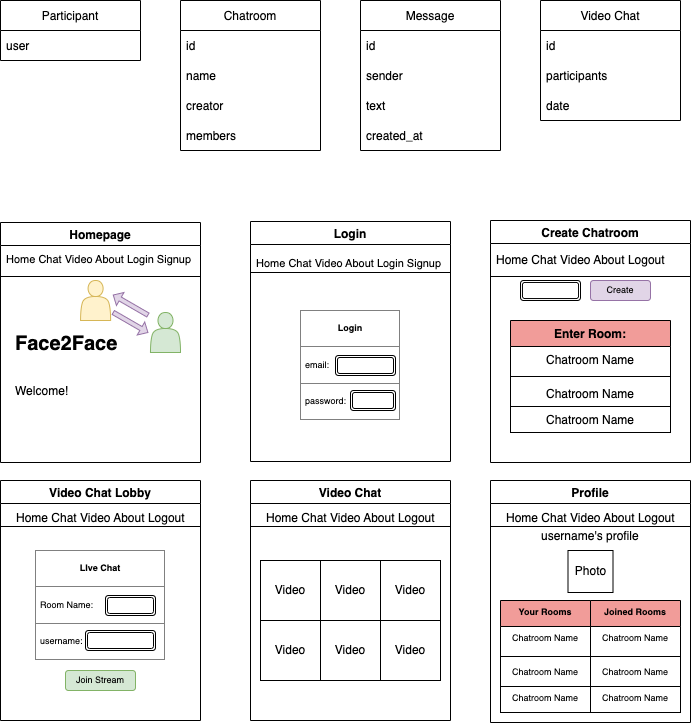

The diagram above was exported from draw.io. Its source (the exported page's mxGraphModel, read from the mxfile embedded in the PNG):
<mxGraphModel dx="1320" dy="1825" grid="1" gridSize="10" guides="1" tooltips="1" connect="1" arrows="1" fold="1" page="1" pageScale="1" pageWidth="850" pageHeight="1100" math="0" shadow="0">
  <root>
    <mxCell id="0" />
    <mxCell id="1" parent="0" />
    <mxCell id="x98DHwR3OfNyOwVkAs5U-1" value="Participant" style="swimlane;fontStyle=0;childLayout=stackLayout;horizontal=1;startSize=30;horizontalStack=0;resizeParent=1;resizeParentMax=0;resizeLast=0;collapsible=1;marginBottom=0;" parent="1" vertex="1">
      <mxGeometry x="40" y="-1080" width="140" height="60" as="geometry">
        <mxRectangle x="40" y="-1080" width="70" height="30" as="alternateBounds" />
      </mxGeometry>
    </mxCell>
    <mxCell id="x98DHwR3OfNyOwVkAs5U-2" value="user" style="text;strokeColor=none;fillColor=none;align=left;verticalAlign=middle;spacingLeft=4;spacingRight=4;overflow=hidden;points=[[0,0.5],[1,0.5]];portConstraint=eastwest;rotatable=0;" parent="x98DHwR3OfNyOwVkAs5U-1" vertex="1">
      <mxGeometry y="30" width="140" height="30" as="geometry" />
    </mxCell>
    <mxCell id="x98DHwR3OfNyOwVkAs5U-5" value="Chatroom" style="swimlane;fontStyle=0;childLayout=stackLayout;horizontal=1;startSize=30;horizontalStack=0;resizeParent=1;resizeParentMax=0;resizeLast=0;collapsible=1;marginBottom=0;" parent="1" vertex="1">
      <mxGeometry x="220" y="-1080" width="140" height="150" as="geometry" />
    </mxCell>
    <mxCell id="x98DHwR3OfNyOwVkAs5U-6" value="id" style="text;strokeColor=none;fillColor=none;align=left;verticalAlign=middle;spacingLeft=4;spacingRight=4;overflow=hidden;points=[[0,0.5],[1,0.5]];portConstraint=eastwest;rotatable=0;" parent="x98DHwR3OfNyOwVkAs5U-5" vertex="1">
      <mxGeometry y="30" width="140" height="30" as="geometry" />
    </mxCell>
    <mxCell id="x98DHwR3OfNyOwVkAs5U-7" value="name" style="text;strokeColor=none;fillColor=none;align=left;verticalAlign=middle;spacingLeft=4;spacingRight=4;overflow=hidden;points=[[0,0.5],[1,0.5]];portConstraint=eastwest;rotatable=0;" parent="x98DHwR3OfNyOwVkAs5U-5" vertex="1">
      <mxGeometry y="60" width="140" height="30" as="geometry" />
    </mxCell>
    <mxCell id="x98DHwR3OfNyOwVkAs5U-8" value="creator" style="text;strokeColor=none;fillColor=none;align=left;verticalAlign=middle;spacingLeft=4;spacingRight=4;overflow=hidden;points=[[0,0.5],[1,0.5]];portConstraint=eastwest;rotatable=0;" parent="x98DHwR3OfNyOwVkAs5U-5" vertex="1">
      <mxGeometry y="90" width="140" height="30" as="geometry" />
    </mxCell>
    <mxCell id="qDrwKYW7A3y5T-foO_8F-24" value="members" style="text;strokeColor=none;fillColor=none;align=left;verticalAlign=middle;spacingLeft=4;spacingRight=4;overflow=hidden;points=[[0,0.5],[1,0.5]];portConstraint=eastwest;rotatable=0;" parent="x98DHwR3OfNyOwVkAs5U-5" vertex="1">
      <mxGeometry y="120" width="140" height="30" as="geometry" />
    </mxCell>
    <mxCell id="x98DHwR3OfNyOwVkAs5U-11" value="Homepage" style="swimlane;" parent="1" vertex="1">
      <mxGeometry x="40" y="-858" width="200" height="240" as="geometry" />
    </mxCell>
    <mxCell id="x98DHwR3OfNyOwVkAs5U-15" value="&lt;h1 style=&quot;&quot;&gt;&lt;span style=&quot;background-color: initial; font-size: 20px;&quot;&gt;Face2Face&lt;/span&gt;&lt;/h1&gt;&lt;h1 style=&quot;&quot;&gt;&lt;span style=&quot;font-size: 12px; font-weight: 400;&quot;&gt;Welcome!&lt;/span&gt;&lt;/h1&gt;" style="text;html=1;strokeColor=none;fillColor=none;spacing=5;spacingTop=-20;whiteSpace=wrap;overflow=hidden;rounded=0;" parent="x98DHwR3OfNyOwVkAs5U-11" vertex="1">
      <mxGeometry x="10" y="100" width="180" height="100" as="geometry" />
    </mxCell>
    <mxCell id="x98DHwR3OfNyOwVkAs5U-16" value="" style="line;strokeWidth=1;fillColor=none;align=left;verticalAlign=middle;spacingTop=-1;spacingLeft=3;spacingRight=3;rotatable=0;labelPosition=right;points=[];portConstraint=eastwest;strokeColor=inherit;" parent="x98DHwR3OfNyOwVkAs5U-11" vertex="1">
      <mxGeometry y="50" width="200" height="8" as="geometry" />
    </mxCell>
    <mxCell id="x98DHwR3OfNyOwVkAs5U-18" value="Home Chat Video About Login Signup" style="text;strokeColor=none;fillColor=none;align=left;verticalAlign=top;spacingLeft=4;spacingRight=4;overflow=hidden;rotatable=0;points=[[0,0.5],[1,0.5]];portConstraint=eastwest;labelBackgroundColor=none;fontSize=11;" parent="x98DHwR3OfNyOwVkAs5U-11" vertex="1">
      <mxGeometry y="24" width="200" height="26" as="geometry" />
    </mxCell>
    <mxCell id="x98DHwR3OfNyOwVkAs5U-40" value="" style="shape=actor;whiteSpace=wrap;html=1;labelBackgroundColor=none;fontSize=12;fillColor=#d5e8d4;strokeColor=#82b366;" parent="x98DHwR3OfNyOwVkAs5U-11" vertex="1">
      <mxGeometry x="150" y="90" width="30" height="40" as="geometry" />
    </mxCell>
    <mxCell id="x98DHwR3OfNyOwVkAs5U-41" value="" style="shape=actor;whiteSpace=wrap;html=1;labelBackgroundColor=none;fontSize=12;fillColor=#fff2cc;strokeColor=#d6b656;" parent="x98DHwR3OfNyOwVkAs5U-11" vertex="1">
      <mxGeometry x="80.09" y="58" width="30" height="40" as="geometry" />
    </mxCell>
    <mxCell id="x98DHwR3OfNyOwVkAs5U-44" value="" style="shape=singleArrow;direction=west;whiteSpace=wrap;html=1;labelBackgroundColor=none;fontSize=12;fillColor=#e1d5e7;strokeColor=#9673a6;rotation=30;" parent="x98DHwR3OfNyOwVkAs5U-11" vertex="1">
      <mxGeometry x="110.09" y="75" width="40" height="15" as="geometry" />
    </mxCell>
    <mxCell id="x98DHwR3OfNyOwVkAs5U-46" value="" style="shape=singleArrow;direction=west;whiteSpace=wrap;html=1;labelBackgroundColor=none;fontSize=12;fillColor=#e1d5e7;strokeColor=#9673a6;rotation=-150;" parent="x98DHwR3OfNyOwVkAs5U-11" vertex="1">
      <mxGeometry x="110.09" y="92.5" width="40" height="15" as="geometry" />
    </mxCell>
    <mxCell id="x98DHwR3OfNyOwVkAs5U-12" value="Login" style="swimlane;" parent="1" vertex="1">
      <mxGeometry x="290" y="-859" width="200" height="240" as="geometry" />
    </mxCell>
    <mxCell id="x98DHwR3OfNyOwVkAs5U-37" value="&lt;table border=&quot;1&quot; width=&quot;100%&quot; height=&quot;100%&quot; cellpadding=&quot;4&quot; style=&quot;width:100%;height:100%;border-collapse:collapse;&quot;&gt;&lt;tbody&gt;&lt;tr&gt;&lt;th align=&quot;center&quot;&gt;&lt;b&gt;Login&lt;/b&gt;&lt;/th&gt;&lt;/tr&gt;&lt;tr&gt;&lt;td&gt;email:&lt;/td&gt;&lt;/tr&gt;&lt;tr&gt;&lt;td&gt;password:&lt;/td&gt;&lt;/tr&gt;&lt;/tbody&gt;&lt;/table&gt;" style="text;html=1;strokeColor=none;fillColor=none;overflow=fill;labelBackgroundColor=none;fontSize=9;" parent="x98DHwR3OfNyOwVkAs5U-12" vertex="1">
      <mxGeometry x="50" y="89" width="100" height="110" as="geometry" />
    </mxCell>
    <mxCell id="x98DHwR3OfNyOwVkAs5U-38" value="" style="shape=ext;double=1;rounded=1;whiteSpace=wrap;html=1;labelBackgroundColor=none;fontSize=9;" parent="x98DHwR3OfNyOwVkAs5U-12" vertex="1">
      <mxGeometry x="85" y="134" width="60" height="20" as="geometry" />
    </mxCell>
    <mxCell id="x98DHwR3OfNyOwVkAs5U-39" value="" style="shape=ext;double=1;rounded=1;whiteSpace=wrap;html=1;labelBackgroundColor=none;fontSize=9;" parent="x98DHwR3OfNyOwVkAs5U-12" vertex="1">
      <mxGeometry x="100" y="169" width="45" height="20" as="geometry" />
    </mxCell>
    <mxCell id="IWkvqUl6Qzr81BFUmou3-33" value="Home Chat Video About Login Signup" style="text;strokeColor=none;fillColor=none;align=left;verticalAlign=top;spacingLeft=4;spacingRight=4;overflow=hidden;rotatable=0;points=[[0,0.5],[1,0.5]];portConstraint=eastwest;labelBackgroundColor=none;fontSize=11;" vertex="1" parent="x98DHwR3OfNyOwVkAs5U-12">
      <mxGeometry y="29" width="200" height="26" as="geometry" />
    </mxCell>
    <mxCell id="IWkvqUl6Qzr81BFUmou3-34" value="" style="line;strokeWidth=1;fillColor=none;align=left;verticalAlign=middle;spacingTop=-1;spacingLeft=3;spacingRight=3;rotatable=0;labelPosition=right;points=[];portConstraint=eastwest;strokeColor=inherit;" vertex="1" parent="x98DHwR3OfNyOwVkAs5U-12">
      <mxGeometry y="47" width="200" height="8" as="geometry" />
    </mxCell>
    <mxCell id="x98DHwR3OfNyOwVkAs5U-13" value="Video Chat" style="swimlane;" parent="1" vertex="1">
      <mxGeometry x="290" y="-600" width="200" height="240" as="geometry" />
    </mxCell>
    <mxCell id="x98DHwR3OfNyOwVkAs5U-14" value="Video" style="rounded=0;whiteSpace=wrap;html=1;" parent="x98DHwR3OfNyOwVkAs5U-13" vertex="1">
      <mxGeometry x="10" y="80" width="60" height="60" as="geometry" />
    </mxCell>
    <mxCell id="x98DHwR3OfNyOwVkAs5U-22" value="" style="line;strokeWidth=1;fillColor=none;align=left;verticalAlign=middle;spacingTop=-1;spacingLeft=3;spacingRight=3;rotatable=0;labelPosition=right;points=[];portConstraint=eastwest;strokeColor=inherit;" parent="x98DHwR3OfNyOwVkAs5U-13" vertex="1">
      <mxGeometry y="42" width="200" height="8" as="geometry" />
    </mxCell>
    <mxCell id="x98DHwR3OfNyOwVkAs5U-23" value="Home Chat Video About Logout" style="text;strokeColor=none;fillColor=none;align=left;verticalAlign=top;spacingLeft=4;spacingRight=4;overflow=hidden;rotatable=0;points=[[0,0.5],[1,0.5]];portConstraint=eastwest;labelBackgroundColor=none;" parent="x98DHwR3OfNyOwVkAs5U-13" vertex="1">
      <mxGeometry x="10" y="24" width="190" height="26" as="geometry" />
    </mxCell>
    <mxCell id="IWkvqUl6Qzr81BFUmou3-13" value="Video" style="rounded=0;whiteSpace=wrap;html=1;" vertex="1" parent="x98DHwR3OfNyOwVkAs5U-13">
      <mxGeometry x="130" y="80" width="60" height="60" as="geometry" />
    </mxCell>
    <mxCell id="IWkvqUl6Qzr81BFUmou3-12" value="Video" style="rounded=0;whiteSpace=wrap;html=1;" vertex="1" parent="x98DHwR3OfNyOwVkAs5U-13">
      <mxGeometry x="70" y="80" width="60" height="60" as="geometry" />
    </mxCell>
    <mxCell id="IWkvqUl6Qzr81BFUmou3-14" value="Video" style="rounded=0;whiteSpace=wrap;html=1;" vertex="1" parent="x98DHwR3OfNyOwVkAs5U-13">
      <mxGeometry x="10" y="140" width="60" height="60" as="geometry" />
    </mxCell>
    <mxCell id="IWkvqUl6Qzr81BFUmou3-15" value="Video" style="rounded=0;whiteSpace=wrap;html=1;" vertex="1" parent="x98DHwR3OfNyOwVkAs5U-13">
      <mxGeometry x="130" y="140" width="60" height="60" as="geometry" />
    </mxCell>
    <mxCell id="IWkvqUl6Qzr81BFUmou3-16" value="Video" style="rounded=0;whiteSpace=wrap;html=1;" vertex="1" parent="x98DHwR3OfNyOwVkAs5U-13">
      <mxGeometry x="70" y="140" width="60" height="60" as="geometry" />
    </mxCell>
    <mxCell id="x98DHwR3OfNyOwVkAs5U-25" value="Create Chatroom" style="swimlane;" parent="1" vertex="1">
      <mxGeometry x="530" y="-860" width="200" height="242" as="geometry" />
    </mxCell>
    <mxCell id="x98DHwR3OfNyOwVkAs5U-30" value="" style="line;strokeWidth=1;fillColor=none;align=left;verticalAlign=middle;spacingTop=-1;spacingLeft=3;spacingRight=3;rotatable=0;labelPosition=right;points=[];portConstraint=eastwest;strokeColor=inherit;" parent="x98DHwR3OfNyOwVkAs5U-25" vertex="1">
      <mxGeometry y="52" width="200" height="8" as="geometry" />
    </mxCell>
    <mxCell id="x98DHwR3OfNyOwVkAs5U-36" value="Create" style="rounded=1;whiteSpace=wrap;html=1;labelBackgroundColor=none;fontSize=9;fillColor=#e1d5e7;strokeColor=#9673a6;" parent="x98DHwR3OfNyOwVkAs5U-25" vertex="1">
      <mxGeometry x="100" y="60" width="60" height="20" as="geometry" />
    </mxCell>
    <mxCell id="IWkvqUl6Qzr81BFUmou3-2" value="" style="shape=ext;double=1;rounded=1;whiteSpace=wrap;html=1;labelBackgroundColor=none;fontSize=9;" vertex="1" parent="x98DHwR3OfNyOwVkAs5U-25">
      <mxGeometry x="30" y="60" width="60" height="20" as="geometry" />
    </mxCell>
    <mxCell id="IWkvqUl6Qzr81BFUmou3-6" value="Enter Room:" style="swimlane;fontStyle=1;align=center;verticalAlign=top;childLayout=stackLayout;horizontal=1;startSize=26;horizontalStack=0;resizeParent=1;resizeParentMax=0;resizeLast=0;collapsible=1;marginBottom=0;labelBackgroundColor=none;fontSize=12;fillColor=#F19C99;" vertex="1" parent="x98DHwR3OfNyOwVkAs5U-25">
      <mxGeometry x="20" y="100" width="160" height="112" as="geometry" />
    </mxCell>
    <mxCell id="IWkvqUl6Qzr81BFUmou3-7" value="Chatroom Name" style="text;strokeColor=none;fillColor=none;align=center;verticalAlign=top;spacingLeft=4;spacingRight=4;overflow=hidden;rotatable=0;points=[[0,0.5],[1,0.5]];portConstraint=eastwest;labelBackgroundColor=none;fontSize=12;fontStyle=0" vertex="1" parent="IWkvqUl6Qzr81BFUmou3-6">
      <mxGeometry y="26" width="160" height="26" as="geometry" />
    </mxCell>
    <mxCell id="IWkvqUl6Qzr81BFUmou3-8" value="" style="line;strokeWidth=1;fillColor=none;align=left;verticalAlign=middle;spacingTop=-1;spacingLeft=3;spacingRight=3;rotatable=0;labelPosition=right;points=[];portConstraint=eastwest;strokeColor=inherit;labelBackgroundColor=none;fontSize=12;" vertex="1" parent="IWkvqUl6Qzr81BFUmou3-6">
      <mxGeometry y="52" width="160" height="8" as="geometry" />
    </mxCell>
    <mxCell id="IWkvqUl6Qzr81BFUmou3-9" value="Chatroom Name" style="text;strokeColor=none;fillColor=none;align=center;verticalAlign=top;spacingLeft=4;spacingRight=4;overflow=hidden;rotatable=0;points=[[0,0.5],[1,0.5]];portConstraint=eastwest;labelBackgroundColor=none;fontSize=12;" vertex="1" parent="IWkvqUl6Qzr81BFUmou3-6">
      <mxGeometry y="60" width="160" height="26" as="geometry" />
    </mxCell>
    <mxCell id="IWkvqUl6Qzr81BFUmou3-10" value="Chatroom Name" style="text;strokeColor=default;fillColor=none;align=center;verticalAlign=top;spacingLeft=4;spacingRight=4;overflow=hidden;rotatable=0;points=[[0,0.5],[1,0.5]];portConstraint=eastwest;labelBackgroundColor=none;fontSize=12;" vertex="1" parent="IWkvqUl6Qzr81BFUmou3-6">
      <mxGeometry y="86" width="160" height="26" as="geometry" />
    </mxCell>
    <mxCell id="x98DHwR3OfNyOwVkAs5U-31" value="Home Chat Video About Logout" style="text;strokeColor=none;fillColor=none;align=left;verticalAlign=top;spacingLeft=4;spacingRight=4;overflow=hidden;rotatable=0;points=[[0,0.5],[1,0.5]];portConstraint=eastwest;labelBackgroundColor=none;" parent="x98DHwR3OfNyOwVkAs5U-25" vertex="1">
      <mxGeometry y="26" width="200" height="26" as="geometry" />
    </mxCell>
    <mxCell id="x98DHwR3OfNyOwVkAs5U-48" value="Message" style="swimlane;fontStyle=0;childLayout=stackLayout;horizontal=1;startSize=30;horizontalStack=0;resizeParent=1;resizeParentMax=0;resizeLast=0;collapsible=1;marginBottom=0;" parent="1" vertex="1">
      <mxGeometry x="400" y="-1080" width="140" height="150" as="geometry" />
    </mxCell>
    <mxCell id="x98DHwR3OfNyOwVkAs5U-49" value="id" style="text;strokeColor=none;fillColor=none;align=left;verticalAlign=middle;spacingLeft=4;spacingRight=4;overflow=hidden;points=[[0,0.5],[1,0.5]];portConstraint=eastwest;rotatable=0;" parent="x98DHwR3OfNyOwVkAs5U-48" vertex="1">
      <mxGeometry y="30" width="140" height="30" as="geometry" />
    </mxCell>
    <mxCell id="x98DHwR3OfNyOwVkAs5U-50" value="sender" style="text;strokeColor=none;fillColor=none;align=left;verticalAlign=middle;spacingLeft=4;spacingRight=4;overflow=hidden;points=[[0,0.5],[1,0.5]];portConstraint=eastwest;rotatable=0;" parent="x98DHwR3OfNyOwVkAs5U-48" vertex="1">
      <mxGeometry y="60" width="140" height="30" as="geometry" />
    </mxCell>
    <mxCell id="x98DHwR3OfNyOwVkAs5U-52" value="text" style="text;strokeColor=none;fillColor=none;align=left;verticalAlign=middle;spacingLeft=4;spacingRight=4;overflow=hidden;points=[[0,0.5],[1,0.5]];portConstraint=eastwest;rotatable=0;" parent="x98DHwR3OfNyOwVkAs5U-48" vertex="1">
      <mxGeometry y="90" width="140" height="30" as="geometry" />
    </mxCell>
    <mxCell id="qDrwKYW7A3y5T-foO_8F-25" value="created_at" style="text;strokeColor=none;fillColor=none;align=left;verticalAlign=middle;spacingLeft=4;spacingRight=4;overflow=hidden;points=[[0,0.5],[1,0.5]];portConstraint=eastwest;rotatable=0;" parent="x98DHwR3OfNyOwVkAs5U-48" vertex="1">
      <mxGeometry y="120" width="140" height="30" as="geometry" />
    </mxCell>
    <mxCell id="x98DHwR3OfNyOwVkAs5U-69" value="Video Chat Lobby" style="swimlane;" parent="1" vertex="1">
      <mxGeometry x="40" y="-600" width="200" height="240" as="geometry" />
    </mxCell>
    <mxCell id="x98DHwR3OfNyOwVkAs5U-70" value="" style="line;strokeWidth=1;fillColor=none;align=left;verticalAlign=middle;spacingTop=-1;spacingLeft=3;spacingRight=3;rotatable=0;labelPosition=right;points=[];portConstraint=eastwest;strokeColor=inherit;" parent="x98DHwR3OfNyOwVkAs5U-69" vertex="1">
      <mxGeometry y="42" width="200" height="8" as="geometry" />
    </mxCell>
    <mxCell id="x98DHwR3OfNyOwVkAs5U-71" value="Home Chat Video About Logout" style="text;strokeColor=none;fillColor=none;align=left;verticalAlign=top;spacingLeft=4;spacingRight=4;overflow=hidden;rotatable=0;points=[[0,0.5],[1,0.5]];portConstraint=eastwest;labelBackgroundColor=none;" parent="x98DHwR3OfNyOwVkAs5U-69" vertex="1">
      <mxGeometry x="10" y="24" width="190" height="26" as="geometry" />
    </mxCell>
    <mxCell id="x98DHwR3OfNyOwVkAs5U-77" value="Join Stream" style="rounded=1;whiteSpace=wrap;html=1;labelBackgroundColor=none;fontSize=9;fillColor=#d5e8d4;strokeColor=#82b366;" parent="x98DHwR3OfNyOwVkAs5U-69" vertex="1">
      <mxGeometry x="65" y="190" width="70" height="20" as="geometry" />
    </mxCell>
    <mxCell id="x98DHwR3OfNyOwVkAs5U-78" value="&lt;table border=&quot;1&quot; width=&quot;100%&quot; height=&quot;100%&quot; cellpadding=&quot;4&quot; style=&quot;width:100%;height:100%;border-collapse:collapse;&quot;&gt;&lt;tbody&gt;&lt;tr&gt;&lt;th align=&quot;center&quot;&gt;LIve Chat&lt;/th&gt;&lt;/tr&gt;&lt;tr&gt;&lt;td&gt;Room Name:&lt;/td&gt;&lt;/tr&gt;&lt;tr&gt;&lt;td&gt;username:&lt;/td&gt;&lt;/tr&gt;&lt;/tbody&gt;&lt;/table&gt;" style="text;html=1;strokeColor=none;fillColor=none;overflow=fill;labelBackgroundColor=none;fontSize=9;" parent="x98DHwR3OfNyOwVkAs5U-69" vertex="1">
      <mxGeometry x="35" y="70" width="130" height="110" as="geometry" />
    </mxCell>
    <mxCell id="qDrwKYW7A3y5T-foO_8F-1" value="" style="shape=ext;double=1;rounded=1;whiteSpace=wrap;html=1;labelBackgroundColor=none;fontSize=9;" parent="x98DHwR3OfNyOwVkAs5U-69" vertex="1">
      <mxGeometry x="105" y="115" width="50" height="20" as="geometry" />
    </mxCell>
    <mxCell id="qDrwKYW7A3y5T-foO_8F-2" value="" style="shape=ext;double=1;rounded=1;whiteSpace=wrap;html=1;labelBackgroundColor=none;fontSize=9;" parent="x98DHwR3OfNyOwVkAs5U-69" vertex="1">
      <mxGeometry x="85" y="150" width="70" height="20" as="geometry" />
    </mxCell>
    <mxCell id="qDrwKYW7A3y5T-foO_8F-3" value="Profile" style="swimlane;" parent="1" vertex="1">
      <mxGeometry x="530" y="-600" width="200" height="242" as="geometry" />
    </mxCell>
    <mxCell id="qDrwKYW7A3y5T-foO_8F-4" value="Photo" style="rounded=0;whiteSpace=wrap;html=1;" parent="qDrwKYW7A3y5T-foO_8F-3" vertex="1">
      <mxGeometry x="77.5" y="70" width="45" height="42" as="geometry" />
    </mxCell>
    <mxCell id="qDrwKYW7A3y5T-foO_8F-8" value="" style="line;strokeWidth=1;fillColor=none;align=left;verticalAlign=middle;spacingTop=-1;spacingLeft=3;spacingRight=3;rotatable=0;labelPosition=right;points=[];portConstraint=eastwest;strokeColor=inherit;" parent="qDrwKYW7A3y5T-foO_8F-3" vertex="1">
      <mxGeometry y="42" width="200" height="8" as="geometry" />
    </mxCell>
    <mxCell id="qDrwKYW7A3y5T-foO_8F-9" value="Home Chat Video About Logout" style="text;strokeColor=none;fillColor=none;align=left;verticalAlign=top;spacingLeft=4;spacingRight=4;overflow=hidden;rotatable=0;points=[[0,0.5],[1,0.5]];portConstraint=eastwest;labelBackgroundColor=none;" parent="qDrwKYW7A3y5T-foO_8F-3" vertex="1">
      <mxGeometry x="10" y="24" width="190" height="26" as="geometry" />
    </mxCell>
    <mxCell id="qDrwKYW7A3y5T-foO_8F-11" value="username's profile" style="text;strokeColor=none;fillColor=none;spacingLeft=4;spacingRight=4;overflow=hidden;rotatable=0;points=[[0,0.5],[1,0.5]];portConstraint=eastwest;fontSize=12;labelBackgroundColor=none;" parent="qDrwKYW7A3y5T-foO_8F-3" vertex="1">
      <mxGeometry x="45" y="42" width="110" height="30" as="geometry" />
    </mxCell>
    <mxCell id="IWkvqUl6Qzr81BFUmou3-17" value="Your Rooms" style="swimlane;fontStyle=1;align=center;verticalAlign=top;childLayout=stackLayout;horizontal=1;startSize=26;horizontalStack=0;resizeParent=1;resizeParentMax=0;resizeLast=0;collapsible=1;marginBottom=0;labelBackgroundColor=none;fontSize=9;fillColor=#F19C99;" vertex="1" parent="qDrwKYW7A3y5T-foO_8F-3">
      <mxGeometry x="10" y="120" width="90" height="112" as="geometry" />
    </mxCell>
    <mxCell id="IWkvqUl6Qzr81BFUmou3-18" value="Chatroom Name" style="text;strokeColor=none;fillColor=none;align=center;verticalAlign=top;spacingLeft=4;spacingRight=4;overflow=hidden;rotatable=0;points=[[0,0.5],[1,0.5]];portConstraint=eastwest;labelBackgroundColor=none;fontSize=9;fontStyle=0" vertex="1" parent="IWkvqUl6Qzr81BFUmou3-17">
      <mxGeometry y="26" width="90" height="26" as="geometry" />
    </mxCell>
    <mxCell id="IWkvqUl6Qzr81BFUmou3-19" value="" style="line;strokeWidth=1;fillColor=none;align=left;verticalAlign=middle;spacingTop=-1;spacingLeft=3;spacingRight=3;rotatable=0;labelPosition=right;points=[];portConstraint=eastwest;strokeColor=inherit;labelBackgroundColor=none;fontSize=9;" vertex="1" parent="IWkvqUl6Qzr81BFUmou3-17">
      <mxGeometry y="52" width="90" height="8" as="geometry" />
    </mxCell>
    <mxCell id="IWkvqUl6Qzr81BFUmou3-20" value="Chatroom Name" style="text;strokeColor=none;fillColor=none;align=center;verticalAlign=top;spacingLeft=4;spacingRight=4;overflow=hidden;rotatable=0;points=[[0,0.5],[1,0.5]];portConstraint=eastwest;labelBackgroundColor=none;fontSize=9;" vertex="1" parent="IWkvqUl6Qzr81BFUmou3-17">
      <mxGeometry y="60" width="90" height="26" as="geometry" />
    </mxCell>
    <mxCell id="IWkvqUl6Qzr81BFUmou3-21" value="Chatroom Name" style="text;strokeColor=default;fillColor=none;align=center;verticalAlign=top;spacingLeft=4;spacingRight=4;overflow=hidden;rotatable=0;points=[[0,0.5],[1,0.5]];portConstraint=eastwest;labelBackgroundColor=none;fontSize=9;" vertex="1" parent="IWkvqUl6Qzr81BFUmou3-17">
      <mxGeometry y="86" width="90" height="26" as="geometry" />
    </mxCell>
    <mxCell id="IWkvqUl6Qzr81BFUmou3-27" value="Joined Rooms" style="swimlane;fontStyle=1;align=center;verticalAlign=top;childLayout=stackLayout;horizontal=1;startSize=26;horizontalStack=0;resizeParent=1;resizeParentMax=0;resizeLast=0;collapsible=1;marginBottom=0;labelBackgroundColor=none;fontSize=9;fillColor=#F19C99;" vertex="1" parent="qDrwKYW7A3y5T-foO_8F-3">
      <mxGeometry x="100" y="120" width="90" height="112" as="geometry" />
    </mxCell>
    <mxCell id="IWkvqUl6Qzr81BFUmou3-28" value="Chatroom Name" style="text;strokeColor=none;fillColor=none;align=center;verticalAlign=top;spacingLeft=4;spacingRight=4;overflow=hidden;rotatable=0;points=[[0,0.5],[1,0.5]];portConstraint=eastwest;labelBackgroundColor=none;fontSize=9;fontStyle=0" vertex="1" parent="IWkvqUl6Qzr81BFUmou3-27">
      <mxGeometry y="26" width="90" height="26" as="geometry" />
    </mxCell>
    <mxCell id="IWkvqUl6Qzr81BFUmou3-29" value="" style="line;strokeWidth=1;fillColor=none;align=left;verticalAlign=middle;spacingTop=-1;spacingLeft=3;spacingRight=3;rotatable=0;labelPosition=right;points=[];portConstraint=eastwest;strokeColor=inherit;labelBackgroundColor=none;fontSize=9;" vertex="1" parent="IWkvqUl6Qzr81BFUmou3-27">
      <mxGeometry y="52" width="90" height="8" as="geometry" />
    </mxCell>
    <mxCell id="IWkvqUl6Qzr81BFUmou3-30" value="Chatroom Name" style="text;strokeColor=none;fillColor=none;align=center;verticalAlign=top;spacingLeft=4;spacingRight=4;overflow=hidden;rotatable=0;points=[[0,0.5],[1,0.5]];portConstraint=eastwest;labelBackgroundColor=none;fontSize=9;" vertex="1" parent="IWkvqUl6Qzr81BFUmou3-27">
      <mxGeometry y="60" width="90" height="26" as="geometry" />
    </mxCell>
    <mxCell id="IWkvqUl6Qzr81BFUmou3-31" value="Chatroom Name" style="text;strokeColor=default;fillColor=none;align=center;verticalAlign=top;spacingLeft=4;spacingRight=4;overflow=hidden;rotatable=0;points=[[0,0.5],[1,0.5]];portConstraint=eastwest;labelBackgroundColor=none;fontSize=9;" vertex="1" parent="IWkvqUl6Qzr81BFUmou3-27">
      <mxGeometry y="86" width="90" height="26" as="geometry" />
    </mxCell>
    <mxCell id="qDrwKYW7A3y5T-foO_8F-33" value="Video Chat" style="swimlane;fontStyle=0;childLayout=stackLayout;horizontal=1;startSize=30;horizontalStack=0;resizeParent=1;resizeParentMax=0;resizeLast=0;collapsible=1;marginBottom=0;" parent="1" vertex="1">
      <mxGeometry x="580" y="-1080" width="140" height="120" as="geometry" />
    </mxCell>
    <mxCell id="qDrwKYW7A3y5T-foO_8F-34" value="id" style="text;strokeColor=none;fillColor=none;align=left;verticalAlign=middle;spacingLeft=4;spacingRight=4;overflow=hidden;points=[[0,0.5],[1,0.5]];portConstraint=eastwest;rotatable=0;" parent="qDrwKYW7A3y5T-foO_8F-33" vertex="1">
      <mxGeometry y="30" width="140" height="30" as="geometry" />
    </mxCell>
    <mxCell id="qDrwKYW7A3y5T-foO_8F-35" value="participants" style="text;strokeColor=none;fillColor=none;align=left;verticalAlign=middle;spacingLeft=4;spacingRight=4;overflow=hidden;points=[[0,0.5],[1,0.5]];portConstraint=eastwest;rotatable=0;" parent="qDrwKYW7A3y5T-foO_8F-33" vertex="1">
      <mxGeometry y="60" width="140" height="30" as="geometry" />
    </mxCell>
    <mxCell id="qDrwKYW7A3y5T-foO_8F-38" value="date" style="text;strokeColor=none;fillColor=none;align=left;verticalAlign=middle;spacingLeft=4;spacingRight=4;overflow=hidden;points=[[0,0.5],[1,0.5]];portConstraint=eastwest;rotatable=0;" parent="qDrwKYW7A3y5T-foO_8F-33" vertex="1">
      <mxGeometry y="90" width="140" height="30" as="geometry" />
    </mxCell>
  </root>
</mxGraphModel>